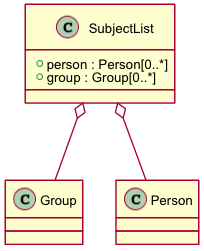

The diagram above was rendered by PlantUML. Its source (embedded in the PNG):
@startuml images/class_subjectlist.png
skinparam activityFontColor black
skinparam activityFontSize 10
skinparam activityFontName arial
skinparam activityArrowFontColor black
skinparam activityArrowFontSize 10
skinparam activityArrowFontName arial
skinparam classArrowFontColor black
skinparam classArrowFontSize 10
skinparam classArrowFontName arial
skinparam classAttributeFontColor black
skinparam classAttributeFontSize 10
skinparam classAttributeFontName arial
skinparam classFontColor black
skinparam classFontSize 10
skinparam classFontName arial
skinparam componentFontColor black
skinparam componentFontSize 10
skinparam componentFontName arial
skinparam componentArrowFontColor black
skinparam componentArrowFontSize 10
skinparam componentArrowFontName arial
skinparam noteFontColor black
skinparam noteFontSize 10
skinparam noteFontName arial
skinparam packageFontColor black
skinparam packageFontSize 10
skinparam packageFontName arial
skinparam sequenceActorFontColor black
skinparam sequenceActorFontSize 10
skinparam sequenceActorFontName arial
skinparam sequenceArrowFontColor black
skinparam sequenceArrowFontSize 10
skinparam sequenceArrowFontName arial
skinparam sequenceGroupingFontColor black
skinparam sequenceGroupingFontSize 10
skinparam sequenceGroupingFontName arial
skinparam sequenceGroupingHeaderFontColor black
skinparam sequenceGroupingHeaderFontSize 10
skinparam sequenceGroupingHeaderFontName arial
skinparam sequenceParticipantFontColor black
skinparam sequenceParticipantFontSize 10
skinparam sequenceParticipantFontName arial
skinparam sequenceTitleFontColor black
skinparam sequenceTitleFontSize 10
skinparam sequenceTitleFontName arial
skinparam titleFontColor black
skinparam titleFontSize 10
skinparam titleFontName arial
skinparam usecaseFontColor black
skinparam usecaseFontSize 7
skinparam usecaseFontName arial
skinparam usecaseActorFontColor black
skinparam usecaseActorFontSize 7
skinparam usecaseActorFontName arial
skinparam usecaseArrowFontColor black
skinparam usecaseArrowFontSize 7
skinparam usecaseArrowFontName arial
class SubjectList {
  + person : Person[0..*]
  + group : Group[0..*]
}
SubjectList o-- Person
SubjectList o-- Group
@enduml